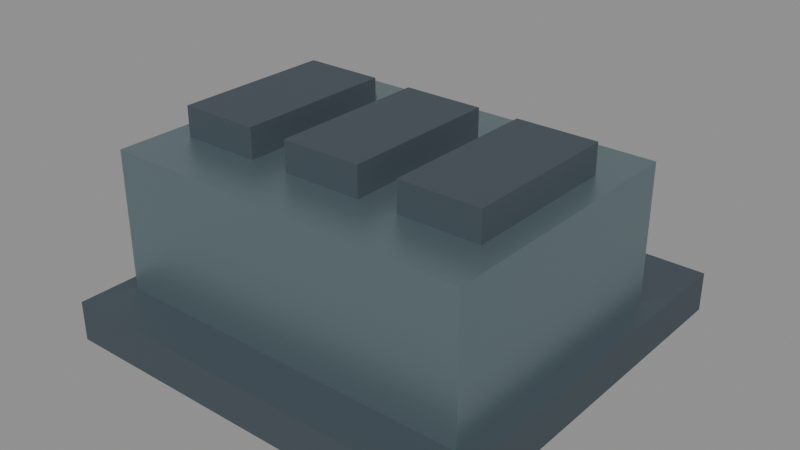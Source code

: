 # Source: Narrative-judgement_engine.blend  (saved by Blender 5.2.44; exported with 4.5.12 LTS)
import bpy
from mathutils import Matrix  # noqa: F401  (used for matrix-valued properties, if any)

bpy.ops.wm.read_factory_settings(use_empty=True)
scene = bpy.context.scene
scene.name = 'Scene'

# ---- materials (node trees are filled in below, after node groups)
mat_narrative_dark = bpy.data.materials.new('Narrative Dark')
mat_narrative_dark.diffuse_color = (0.055, 0.075, 0.09, 1.0)
mat_narrative_steel = bpy.data.materials.new('Narrative Steel')
mat_narrative_steel.diffuse_color = (0.21, 0.29, 0.32, 1.0)
mat_seal_amber = bpy.data.materials.new('Seal Amber')
mat_seal_amber.diffuse_color = (0.46, 0.25, 0.07, 1.0)
mat_polish_copper = bpy.data.materials.new('Polish Copper')
mat_polish_copper.diffuse_color = (0.34, 0.2, 0.085, 1.0)
mat_polish_steel = bpy.data.materials.new('Polish Steel')
mat_polish_steel.diffuse_color = (0.2, 0.28, 0.32, 1.0)

# ---- material node trees
mat_narrative_dark.use_nodes = True; mat_narrative_dark.node_tree.nodes.clear()
_N = mat_narrative_dark.node_tree.nodes; _L = mat_narrative_dark.node_tree.links
n0 = _N.new('ShaderNodeBsdfPrincipled'); n0.name = 'Principled BSDF'; n0.location = (10, 300)
n0.inputs[0].default_value = (0.055, 0.075, 0.09, 1.0)
n0.inputs[2].default_value = 0.65
n0.inputs[10].default_value = 0.005
n1 = _N.new('ShaderNodeOutputMaterial'); n1.name = 'Material Output'; n1.location = (300, 300)
_L.new(n0.outputs[0], n1.inputs[0])
n1.is_active_output = True
mat_narrative_steel.use_nodes = True; mat_narrative_steel.node_tree.nodes.clear()
_N = mat_narrative_steel.node_tree.nodes; _L = mat_narrative_steel.node_tree.links
n0 = _N.new('ShaderNodeBsdfPrincipled'); n0.name = 'Principled BSDF'; n0.location = (10, 300)
n0.inputs[0].default_value = (0.21, 0.29, 0.32, 1.0)
n0.inputs[1].default_value = 0.7
n0.inputs[2].default_value = 0.38
n0.inputs[10].default_value = 0.005
n1 = _N.new('ShaderNodeOutputMaterial'); n1.name = 'Material Output'; n1.location = (300, 300)
_L.new(n0.outputs[0], n1.inputs[0])
n1.is_active_output = True
mat_seal_amber.use_nodes = True; mat_seal_amber.node_tree.nodes.clear()
_N = mat_seal_amber.node_tree.nodes; _L = mat_seal_amber.node_tree.links
n0 = _N.new('ShaderNodeBsdfPrincipled'); n0.name = 'Principled BSDF'; n0.location = (10, 300)
n0.inputs[0].default_value = (0.46, 0.25, 0.07, 1.0)
n0.inputs[2].default_value = 0.65
n0.inputs[10].default_value = 0.005
n0.inputs[27].default_value = (0.069, 0.0375, 0.0105, 1.0)
n0.inputs[28].default_value = 1.0
n1 = _N.new('ShaderNodeOutputMaterial'); n1.name = 'Material Output'; n1.location = (300, 300)
_L.new(n0.outputs[0], n1.inputs[0])
n1.is_active_output = True
mat_polish_copper.use_nodes = True; mat_polish_copper.node_tree.nodes.clear()
_N = mat_polish_copper.node_tree.nodes; _L = mat_polish_copper.node_tree.links
n0 = _N.new('ShaderNodeBsdfPrincipled'); n0.name = 'Principled BSDF'; n0.location = (-200, 100)
n0.inputs[0].default_value = (0.34, 0.2, 0.085, 1.0)
n0.inputs[1].default_value = 0.7
n0.inputs[2].default_value = 0.38
n0.inputs[10].default_value = 0.005
n1 = _N.new('ShaderNodeOutputMaterial'); n1.name = 'Material Output'; n1.location = (200, 100)
_L.new(n0.outputs[0], n1.inputs[0])
n1.is_active_output = True
mat_polish_steel.use_nodes = True; mat_polish_steel.node_tree.nodes.clear()
_N = mat_polish_steel.node_tree.nodes; _L = mat_polish_steel.node_tree.links
n0 = _N.new('ShaderNodeBsdfPrincipled'); n0.name = 'Principled BSDF'; n0.location = (-200, 100)
n0.inputs[0].default_value = (0.2, 0.28, 0.32, 1.0)
n0.inputs[1].default_value = 0.7
n0.inputs[2].default_value = 0.38
n0.inputs[10].default_value = 0.005
n1 = _N.new('ShaderNodeOutputMaterial'); n1.name = 'Material Output'; n1.location = (200, 100)
_L.new(n0.outputs[0], n1.inputs[0])
n1.is_active_output = True

# ---- meshes
me_cube_023 = bpy.data.meshes.new('Cube.023')
me_cube_023.from_pydata([(-0.82, -0.82, -0.08), (-0.82, -0.82, -0.08), (-0.82, -0.82, -0.08), (-0.82, -0.82, 0.08), (-0.82, -0.82, 0.08), (-0.82, -0.82, 0.08), (-0.82, 0.82, -0.08), (-0.82, 0.82, -0.08), (-0.82, 0.82, -0.08), (-0.82, 0.82, 0.08), (-0.82, 0.82, 0.08), (-0.82, 0.82, 0.08), (0.82, -0.82, -0.08), (0.82, -0.82, -0.08), (0.82, -0.82, -0.08), (0.82, -0.82, 0.08), (0.82, -0.82, 0.08), (0.82, -0.82, 0.08), (0.82, 0.82, -0.08), (0.82, 0.82, -0.08), (0.82, 0.82, -0.08), (0.82, 0.82, 0.08), (0.82, 0.82, 0.08), (0.82, 0.82, 0.08)], [], [(2, 5, 11), (2, 11, 8), (6, 9, 21), (6, 21, 18), (20, 23, 17), (20, 17, 14), (12, 15, 3), (12, 3, 0), (7, 19, 13), (7, 13, 1), (22, 10, 4), (22, 4, 16)])
_uv = me_cube_023.uv_layers.new(name='UVMap')
_uv.uv.foreach_set('vector', [0.375, 0.0, 0.625, 0.0, 0.625, 0.25, 0.375, 0.0, 0.625, 0.25, 0.375, 0.25, 0.375, 0.25, 0.625, 0.25, 0.625, 0.5, 0.375, 0.25, 0.625, 0.5, 0.375, 0.5, 0.375, 0.5, 0.625, 0.5, 0.625, 0.75, 0.375, 0.5, 0.625, 0.75, 0.375, 0.75, 0.375, 0.75, 0.625, 0.75, 0.625, 1.0, 0.375, 0.75, 0.625, 1.0, 0.375, 1.0, 0.125, 0.5, 0.375, 0.5, 0.375, 0.75, 0.125, 0.5, 0.375, 0.75, 0.125, 0.75, 0.625, 0.5, 0.875, 0.5, 0.875, 0.75, 0.625, 0.5, 0.875, 0.75, 0.625, 0.75])
me_cube_023.materials.append(mat_narrative_dark)
me_cube_023.update()
me_cube_023.normals_split_custom_set([tuple(v) for v in zip(*[iter([-1.0, 0.0, 0.0, -1.0, 0.0, 0.0, -1.0, 0.0, 0.0, -1.0, 0.0, 0.0, -1.0, 0.0, 0.0, -1.0, 0.0, 0.0, 0.0, 1.0, 0.0, 0.0, 1.0, 0.0, 0.0, 1.0, 0.0, 0.0, 1.0, 0.0, 0.0, 1.0, 0.0, 0.0, 1.0, 0.0, 1.0, 0.0, 0.0, 1.0, 0.0, 0.0, 1.0, 0.0, 0.0, 1.0, 0.0, 0.0, 1.0, 0.0, 0.0, 1.0, 0.0, 0.0, 0.0, -1.0, 0.0, 0.0, -1.0, 0.0, 0.0, -1.0, 0.0, 0.0, -1.0, 0.0, 0.0, -1.0, 0.0, 0.0, -1.0, 0.0, 0.0, 0.0, -1.0, 0.0, 0.0, -1.0, 0.0, 0.0, -1.0, 0.0, 0.0, -1.0, 0.0, 0.0, -1.0, 0.0, 0.0, -1.0, 0.0, 0.0, 1.0, 0.0, 0.0, 1.0, 0.0, 0.0, 1.0, 0.0, 0.0, 1.0, 0.0, 0.0, 1.0, 0.0, 0.0, 1.0])] * 3)])
me_cube_024 = bpy.data.meshes.new('Cube.024')
me_cube_024.from_pydata([(-0.74, -0.55, -0.28), (-0.74, -0.55, -0.28), (-0.74, -0.55, -0.28), (-0.74, -0.55, 0.28), (-0.74, -0.55, 0.28), (-0.74, -0.55, 0.28), (-0.74, 0.55, -0.28), (-0.74, 0.55, -0.28), (-0.74, 0.55, -0.28), (-0.74, 0.55, 0.28), (-0.74, 0.55, 0.28), (-0.74, 0.55, 0.28), (0.74, -0.55, -0.28), (0.74, -0.55, -0.28), (0.74, -0.55, -0.28), (0.74, -0.55, 0.28), (0.74, -0.55, 0.28), (0.74, -0.55, 0.28), (0.74, 0.55, -0.28), (0.74, 0.55, -0.28), (0.74, 0.55, -0.28), (0.74, 0.55, 0.28), (0.74, 0.55, 0.28), (0.74, 0.55, 0.28)], [], [(2, 5, 11), (2, 11, 8), (6, 9, 21), (6, 21, 18), (20, 23, 17), (20, 17, 14), (12, 15, 3), (12, 3, 0), (7, 19, 13), (7, 13, 1), (22, 10, 4), (22, 4, 16)])
_uv = me_cube_024.uv_layers.new(name='UVMap')
_uv.uv.foreach_set('vector', [0.375, 0.0, 0.625, 0.0, 0.625, 0.25, 0.375, 0.0, 0.625, 0.25, 0.375, 0.25, 0.375, 0.25, 0.625, 0.25, 0.625, 0.5, 0.375, 0.25, 0.625, 0.5, 0.375, 0.5, 0.375, 0.5, 0.625, 0.5, 0.625, 0.75, 0.375, 0.5, 0.625, 0.75, 0.375, 0.75, 0.375, 0.75, 0.625, 0.75, 0.625, 1.0, 0.375, 0.75, 0.625, 1.0, 0.375, 1.0, 0.125, 0.5, 0.375, 0.5, 0.375, 0.75, 0.125, 0.5, 0.375, 0.75, 0.125, 0.75, 0.625, 0.5, 0.875, 0.5, 0.875, 0.75, 0.625, 0.5, 0.875, 0.75, 0.625, 0.75])
me_cube_024.materials.append(mat_narrative_steel)
me_cube_024.update()
me_cube_024.normals_split_custom_set([tuple(v) for v in zip(*[iter([-1.0, 0.0, 0.0, -1.0, 0.0, 0.0, -1.0, 0.0, 0.0, -1.0, 0.0, 0.0, -1.0, 0.0, 0.0, -1.0, 0.0, 0.0, 0.0, 1.0, 0.0, 0.0, 1.0, 0.0, 0.0, 1.0, 0.0, 0.0, 1.0, 0.0, 0.0, 1.0, 0.0, 0.0, 1.0, 0.0, 1.0, 0.0, 0.0, 1.0, 0.0, 0.0, 1.0, 0.0, 0.0, 1.0, 0.0, 0.0, 1.0, 0.0, 0.0, 1.0, 0.0, 0.0, 0.0, -1.0, 0.0, 0.0, -1.0, 0.0, 0.0, -1.0, 0.0, 0.0, -1.0, 0.0, 0.0, -1.0, 0.0, 0.0, -1.0, 0.0, 0.0, 0.0, -1.0, 0.0, 0.0, -1.0, 0.0, 0.0, -1.0, 0.0, 0.0, -1.0, 0.0, 0.0, -1.0, 0.0, 0.0, -1.0, 0.0, 0.0, 1.0, 0.0, 0.0, 1.0, 0.0, 0.0, 1.0, 0.0, 0.0, 1.0, 0.0, 0.0, 1.0, 0.0, 0.0, 1.0])] * 3)])
me_cube_028 = bpy.data.meshes.new('Cube.028')
me_cube_028.from_pydata([(-0.54, -0.02, -0.025), (-0.54, -0.02, -0.025), (-0.54, -0.02, -0.025), (-0.54, -0.02, 0.025), (-0.54, -0.02, 0.025), (-0.54, -0.02, 0.025), (-0.54, 0.02, -0.025), (-0.54, 0.02, -0.025), (-0.54, 0.02, -0.025), (-0.54, 0.02, 0.025), (-0.54, 0.02, 0.025), (-0.54, 0.02, 0.025), (0.54, -0.02, -0.025), (0.54, -0.02, -0.025), (0.54, -0.02, -0.025), (0.54, -0.02, 0.025), (0.54, -0.02, 0.025), (0.54, -0.02, 0.025), (0.54, 0.02, -0.025), (0.54, 0.02, -0.025), (0.54, 0.02, -0.025), (0.54, 0.02, 0.025), (0.54, 0.02, 0.025), (0.54, 0.02, 0.025)], [], [(2, 5, 11), (2, 11, 8), (6, 9, 21), (6, 21, 18), (20, 23, 17), (20, 17, 14), (12, 15, 3), (12, 3, 0), (7, 19, 13), (7, 13, 1), (22, 10, 4), (22, 4, 16)])
_uv = me_cube_028.uv_layers.new(name='UVMap')
_uv.uv.foreach_set('vector', [0.375, 0.0, 0.625, 0.0, 0.625, 0.25, 0.375, 0.0, 0.625, 0.25, 0.375, 0.25, 0.375, 0.25, 0.625, 0.25, 0.625, 0.5, 0.375, 0.25, 0.625, 0.5, 0.375, 0.5, 0.375, 0.5, 0.625, 0.5, 0.625, 0.75, 0.375, 0.5, 0.625, 0.75, 0.375, 0.75, 0.375, 0.75, 0.625, 0.75, 0.625, 1.0, 0.375, 0.75, 0.625, 1.0, 0.375, 1.0, 0.125, 0.5, 0.375, 0.5, 0.375, 0.75, 0.125, 0.5, 0.375, 0.75, 0.125, 0.75, 0.625, 0.5, 0.875, 0.5, 0.875, 0.75, 0.625, 0.5, 0.875, 0.75, 0.625, 0.75])
me_cube_028.materials.append(mat_seal_amber)
me_cube_028.update()
me_cube_028.normals_split_custom_set([tuple(v) for v in zip(*[iter([-1.0, 0.0, 0.0, -1.0, 0.0, 0.0, -1.0, 0.0, 0.0, -1.0, 0.0, 0.0, -1.0, 0.0, 0.0, -1.0, 0.0, 0.0, 0.0, 1.0, 0.0, 0.0, 1.0, 0.0, 0.0, 1.0, 0.0, 0.0, 1.0, 0.0, 0.0, 1.0, 0.0, 0.0, 1.0, 0.0, 1.0, 0.0, 0.0, 1.0, 0.0, 0.0, 1.0, 0.0, 0.0, 1.0, 0.0, 0.0, 1.0, 0.0, 0.0, 1.0, 0.0, 0.0, 0.0, -1.0, 0.0, 0.0, -1.0, 0.0, 0.0, -1.0, 0.0, 0.0, -1.0, 0.0, 0.0, -1.0, 0.0, 0.0, -1.0, 0.0, 0.0, 0.0, -1.0, 0.0, 0.0, -1.0, 0.0, 0.0, -1.0, 0.0, 0.0, -1.0, 0.0, 0.0, -1.0, 0.0, 0.0, -1.0, 0.0, 0.0, 1.0, 0.0, 0.0, 1.0, 0.0, 0.0, 1.0, 0.0, 0.0, 1.0, 0.0, 0.0, 1.0, 0.0, 0.0, 1.0])] * 3)])
me_cube_025 = bpy.data.meshes.new('Cube.025')
me_cube_025.from_pydata([(-0.16, -0.32, -0.06), (-0.16, -0.32, -0.06), (-0.16, -0.32, -0.06), (-0.16, -0.32, 0.06), (-0.16, -0.32, 0.06), (-0.16, -0.32, 0.06), (-0.16, 0.32, -0.06), (-0.16, 0.32, -0.06), (-0.16, 0.32, -0.06), (-0.16, 0.32, 0.06), (-0.16, 0.32, 0.06), (-0.16, 0.32, 0.06), (0.16, -0.32, -0.06), (0.16, -0.32, -0.06), (0.16, -0.32, -0.06), (0.16, -0.32, 0.06), (0.16, -0.32, 0.06), (0.16, -0.32, 0.06), (0.16, 0.32, -0.06), (0.16, 0.32, -0.06), (0.16, 0.32, -0.06), (0.16, 0.32, 0.06), (0.16, 0.32, 0.06), (0.16, 0.32, 0.06)], [], [(2, 5, 11), (2, 11, 8), (6, 9, 21), (6, 21, 18), (20, 23, 17), (20, 17, 14), (12, 15, 3), (12, 3, 0), (7, 19, 13), (7, 13, 1), (22, 10, 4), (22, 4, 16)])
_uv = me_cube_025.uv_layers.new(name='UVMap')
_uv.uv.foreach_set('vector', [0.375, 0.0, 0.625, 0.0, 0.625, 0.25, 0.375, 0.0, 0.625, 0.25, 0.375, 0.25, 0.375, 0.25, 0.625, 0.25, 0.625, 0.5, 0.375, 0.25, 0.625, 0.5, 0.375, 0.5, 0.375, 0.5, 0.625, 0.5, 0.625, 0.75, 0.375, 0.5, 0.625, 0.75, 0.375, 0.75, 0.375, 0.75, 0.625, 0.75, 0.625, 1.0, 0.375, 0.75, 0.625, 1.0, 0.375, 1.0, 0.125, 0.5, 0.375, 0.5, 0.375, 0.75, 0.125, 0.5, 0.375, 0.75, 0.125, 0.75, 0.625, 0.5, 0.875, 0.5, 0.875, 0.75, 0.625, 0.5, 0.875, 0.75, 0.625, 0.75])
me_cube_025.materials.append(mat_narrative_dark)
me_cube_025.update()
me_cube_025.normals_split_custom_set([tuple(v) for v in zip(*[iter([-1.0, 0.0, 0.0, -1.0, 0.0, 0.0, -1.0, 0.0, 0.0, -1.0, 0.0, 0.0, -1.0, 0.0, 0.0, -1.0, 0.0, 0.0, 0.0, 1.0, 0.0, 0.0, 1.0, 0.0, 0.0, 1.0, 0.0, 0.0, 1.0, 0.0, 0.0, 1.0, 0.0, 0.0, 1.0, 0.0, 1.0, 0.0, 0.0, 1.0, 0.0, 0.0, 1.0, 0.0, 0.0, 1.0, 0.0, 0.0, 1.0, 0.0, 0.0, 1.0, 0.0, 0.0, 0.0, -1.0, 0.0, 0.0, -1.0, 0.0, 0.0, -1.0, 0.0, 0.0, -1.0, 0.0, 0.0, -1.0, 0.0, 0.0, -1.0, 0.0, 0.0, 0.0, -1.0, 0.0, 0.0, -1.0, 0.0, 0.0, -1.0, 0.0, 0.0, -1.0, 0.0, 0.0, -1.0, 0.0, 0.0, -1.0, 0.0, 0.0, 1.0, 0.0, 0.0, 1.0, 0.0, 0.0, 1.0, 0.0, 0.0, 1.0, 0.0, 0.0, 1.0, 0.0, 0.0, 1.0])] * 3)])
me_cube_026 = bpy.data.meshes.new('Cube.026')
me_cube_026.from_pydata([(-0.16, -0.32, -0.06), (-0.16, -0.32, -0.06), (-0.16, -0.32, -0.06), (-0.16, -0.32, 0.06), (-0.16, -0.32, 0.06), (-0.16, -0.32, 0.06), (-0.16, 0.32, -0.06), (-0.16, 0.32, -0.06), (-0.16, 0.32, -0.06), (-0.16, 0.32, 0.06), (-0.16, 0.32, 0.06), (-0.16, 0.32, 0.06), (0.16, -0.32, -0.06), (0.16, -0.32, -0.06), (0.16, -0.32, -0.06), (0.16, -0.32, 0.06), (0.16, -0.32, 0.06), (0.16, -0.32, 0.06), (0.16, 0.32, -0.06), (0.16, 0.32, -0.06), (0.16, 0.32, -0.06), (0.16, 0.32, 0.06), (0.16, 0.32, 0.06), (0.16, 0.32, 0.06)], [], [(2, 5, 11), (2, 11, 8), (6, 9, 21), (6, 21, 18), (20, 23, 17), (20, 17, 14), (12, 15, 3), (12, 3, 0), (7, 19, 13), (7, 13, 1), (22, 10, 4), (22, 4, 16)])
_uv = me_cube_026.uv_layers.new(name='UVMap')
_uv.uv.foreach_set('vector', [0.375, 0.0, 0.625, 0.0, 0.625, 0.25, 0.375, 0.0, 0.625, 0.25, 0.375, 0.25, 0.375, 0.25, 0.625, 0.25, 0.625, 0.5, 0.375, 0.25, 0.625, 0.5, 0.375, 0.5, 0.375, 0.5, 0.625, 0.5, 0.625, 0.75, 0.375, 0.5, 0.625, 0.75, 0.375, 0.75, 0.375, 0.75, 0.625, 0.75, 0.625, 1.0, 0.375, 0.75, 0.625, 1.0, 0.375, 1.0, 0.125, 0.5, 0.375, 0.5, 0.375, 0.75, 0.125, 0.5, 0.375, 0.75, 0.125, 0.75, 0.625, 0.5, 0.875, 0.5, 0.875, 0.75, 0.625, 0.5, 0.875, 0.75, 0.625, 0.75])
me_cube_026.materials.append(mat_narrative_dark)
me_cube_026.update()
me_cube_026.normals_split_custom_set([tuple(v) for v in zip(*[iter([-1.0, 0.0, 0.0, -1.0, 0.0, 0.0, -1.0, 0.0, 0.0, -1.0, 0.0, 0.0, -1.0, 0.0, 0.0, -1.0, 0.0, 0.0, 0.0, 1.0, 0.0, 0.0, 1.0, 0.0, 0.0, 1.0, 0.0, 0.0, 1.0, 0.0, 0.0, 1.0, 0.0, 0.0, 1.0, 0.0, 1.0, 0.0, 0.0, 1.0, 0.0, 0.0, 1.0, 0.0, 0.0, 1.0, 0.0, 0.0, 1.0, 0.0, 0.0, 1.0, 0.0, 0.0, 0.0, -1.0, 0.0, 0.0, -1.0, 0.0, 0.0, -1.0, 0.0, 0.0, -1.0, 0.0, 0.0, -1.0, 0.0, 0.0, -1.0, 0.0, 0.0, 0.0, -1.0, 0.0, 0.0, -1.0, 0.0, 0.0, -1.0, 0.0, 0.0, -1.0, 0.0, 0.0, -1.0, 0.0, 0.0, -1.0, 0.0, 0.0, 1.0, 0.0, 0.0, 1.0, 0.0, 0.0, 1.0, 0.0, 0.0, 1.0, 0.0, 0.0, 1.0, 0.0, 0.0, 1.0])] * 3)])
me_cube_027 = bpy.data.meshes.new('Cube.027')
me_cube_027.from_pydata([(-0.16, -0.32, -0.06), (-0.16, -0.32, -0.06), (-0.16, -0.32, -0.06), (-0.16, -0.32, 0.06), (-0.16, -0.32, 0.06), (-0.16, -0.32, 0.06), (-0.16, 0.32, -0.06), (-0.16, 0.32, -0.06), (-0.16, 0.32, -0.06), (-0.16, 0.32, 0.06), (-0.16, 0.32, 0.06), (-0.16, 0.32, 0.06), (0.16, -0.32, -0.06), (0.16, -0.32, -0.06), (0.16, -0.32, -0.06), (0.16, -0.32, 0.06), (0.16, -0.32, 0.06), (0.16, -0.32, 0.06), (0.16, 0.32, -0.06), (0.16, 0.32, -0.06), (0.16, 0.32, -0.06), (0.16, 0.32, 0.06), (0.16, 0.32, 0.06), (0.16, 0.32, 0.06)], [], [(2, 5, 11), (2, 11, 8), (6, 9, 21), (6, 21, 18), (20, 23, 17), (20, 17, 14), (12, 15, 3), (12, 3, 0), (7, 19, 13), (7, 13, 1), (22, 10, 4), (22, 4, 16)])
_uv = me_cube_027.uv_layers.new(name='UVMap')
_uv.uv.foreach_set('vector', [0.375, 0.0, 0.625, 0.0, 0.625, 0.25, 0.375, 0.0, 0.625, 0.25, 0.375, 0.25, 0.375, 0.25, 0.625, 0.25, 0.625, 0.5, 0.375, 0.25, 0.625, 0.5, 0.375, 0.5, 0.375, 0.5, 0.625, 0.5, 0.625, 0.75, 0.375, 0.5, 0.625, 0.75, 0.375, 0.75, 0.375, 0.75, 0.625, 0.75, 0.625, 1.0, 0.375, 0.75, 0.625, 1.0, 0.375, 1.0, 0.125, 0.5, 0.375, 0.5, 0.375, 0.75, 0.125, 0.5, 0.375, 0.75, 0.125, 0.75, 0.625, 0.5, 0.875, 0.5, 0.875, 0.75, 0.625, 0.5, 0.875, 0.75, 0.625, 0.75])
me_cube_027.materials.append(mat_narrative_dark)
me_cube_027.update()
me_cube_027.normals_split_custom_set([tuple(v) for v in zip(*[iter([-1.0, 0.0, 0.0, -1.0, 0.0, 0.0, -1.0, 0.0, 0.0, -1.0, 0.0, 0.0, -1.0, 0.0, 0.0, -1.0, 0.0, 0.0, 0.0, 1.0, 0.0, 0.0, 1.0, 0.0, 0.0, 1.0, 0.0, 0.0, 1.0, 0.0, 0.0, 1.0, 0.0, 0.0, 1.0, 0.0, 1.0, 0.0, 0.0, 1.0, 0.0, 0.0, 1.0, 0.0, 0.0, 1.0, 0.0, 0.0, 1.0, 0.0, 0.0, 1.0, 0.0, 0.0, 0.0, -1.0, 0.0, 0.0, -1.0, 0.0, 0.0, -1.0, 0.0, 0.0, -1.0, 0.0, 0.0, -1.0, 0.0, 0.0, -1.0, 0.0, 0.0, 0.0, -1.0, 0.0, 0.0, -1.0, 0.0, 0.0, -1.0, 0.0, 0.0, -1.0, 0.0, 0.0, -1.0, 0.0, 0.0, -1.0, 0.0, 0.0, 1.0, 0.0, 0.0, 1.0, 0.0, 0.0, 1.0, 0.0, 0.0, 1.0, 0.0, 0.0, 1.0, 0.0, 0.0, 1.0])] * 3)])
me_cube = bpy.data.meshes.new('Cube')
me_cube.from_pydata([(-0.055, -0.02, -0.035), (-0.055, -0.02, 0.035), (-0.055, 0.02, -0.035), (-0.055, 0.02, 0.035), (0.055, -0.02, -0.035), (0.055, -0.02, 0.035), (0.055, 0.02, -0.035), (0.055, 0.02, 0.035), (0.2074, -0.02, -0.035), (0.2074, -0.02, 0.035), (0.2074, 0.02, -0.035), (0.2074, 0.02, 0.035), (0.3174, -0.02, -0.035), (0.3174, -0.02, 0.035), (0.3174, 0.02, -0.035), (0.3174, 0.02, 0.035), (0.4698, -0.02, -0.035), (0.4698, -0.02, 0.035), (0.4698, 0.02, -0.035), (0.4698, 0.02, 0.035), (0.5798, -0.02, -0.035), (0.5798, -0.02, 0.035), (0.5798, 0.02, -0.035), (0.5798, 0.02, 0.035), (0.7322, -0.02, -0.035), (0.7322, -0.02, 0.035), (0.7322, 0.02, -0.035), (0.7322, 0.02, 0.035), (0.8422, -0.02, -0.035), (0.8422, -0.02, 0.035), (0.8422, 0.02, -0.035), (0.8422, 0.02, 0.035), (-0.2482, -1.221, -0.021), (-0.2482, -1.221, 0.357), (-0.2482, -0.319, -0.021), (-0.2482, -0.319, 0.357), (-0.1782, -1.221, -0.021), (-0.1782, -1.221, 0.357), (-0.1782, -0.319, -0.021), (-0.1782, -0.319, 0.357), (0.9654, -1.221, -0.021), (0.9654, -1.221, 0.357), (0.9654, -0.319, -0.021), (0.9654, -0.319, 0.357), (1.035, -1.221, -0.021), (1.035, -1.221, 0.357), (1.035, -0.319, -0.021), (1.035, -0.319, 0.357)], [], [(0, 1, 3, 2), (2, 3, 7, 6), (6, 7, 5, 4), (4, 5, 1, 0), (2, 6, 4, 0), (7, 3, 1, 5), (8, 9, 11, 10), (10, 11, 15, 14), (14, 15, 13, 12), (12, 13, 9, 8), (10, 14, 12, 8), (15, 11, 9, 13), (16, 17, 19, 18), (18, 19, 23, 22), (22, 23, 21, 20), (20, 21, 17, 16), (18, 22, 20, 16), (23, 19, 17, 21), (24, 25, 27, 26), (26, 27, 31, 30), (30, 31, 29, 28), (28, 29, 25, 24), (26, 30, 28, 24), (31, 27, 25, 29), (32, 33, 35, 34), (34, 35, 39, 38), (38, 39, 37, 36), (36, 37, 33, 32), (34, 38, 36, 32), (39, 35, 33, 37), (40, 41, 43, 42), (42, 43, 47, 46), (46, 47, 45, 44), (44, 45, 41, 40), (42, 46, 44, 40), (47, 43, 41, 45)])
me_cube.polygons.foreach_set('material_index', [0, 0, 0, 0, 0, 0, 0, 0, 0, 0, 0, 0, 0, 0, 0, 0, 0, 0, 0, 0, 0, 0, 0, 0, 1, 1, 1, 1, 1, 1, 1, 1, 1, 1, 1, 1])
_uv = me_cube.uv_layers.new(name='UVMap')
_uv.uv.foreach_set('vector', [0.375, 0.0, 0.625, 0.0, 0.625, 0.25, 0.375, 0.25, 0.375, 0.25, 0.625, 0.25, 0.625, 0.5, 0.375, 0.5, 0.375, 0.5, 0.625, 0.5, 0.625, 0.75, 0.375, 0.75, 0.375, 0.75, 0.625, 0.75, 0.625, 1.0, 0.375, 1.0, 0.125, 0.5, 0.375, 0.5, 0.375, 0.75, 0.125, 0.75, 0.625, 0.5, 0.875, 0.5, 0.875, 0.75, 0.625, 0.75, 0.375, 0.0, 0.625, 0.0, 0.625, 0.25, 0.375, 0.25, 0.375, 0.25, 0.625, 0.25, 0.625, 0.5, 0.375, 0.5, 0.375, 0.5, 0.625, 0.5, 0.625, 0.75, 0.375, 0.75, 0.375, 0.75, 0.625, 0.75, 0.625, 1.0, 0.375, 1.0, 0.125, 0.5, 0.375, 0.5, 0.375, 0.75, 0.125, 0.75, 0.625, 0.5, 0.875, 0.5, 0.875, 0.75, 0.625, 0.75, 0.375, 0.0, 0.625, 0.0, 0.625, 0.25, 0.375, 0.25, 0.375, 0.25, 0.625, 0.25, 0.625, 0.5, 0.375, 0.5, 0.375, 0.5, 0.625, 0.5, 0.625, 0.75, 0.375, 0.75, 0.375, 0.75, 0.625, 0.75, 0.625, 1.0, 0.375, 1.0, 0.125, 0.5, 0.375, 0.5, 0.375, 0.75, 0.125, 0.75, 0.625, 0.5, 0.875, 0.5, 0.875, 0.75, 0.625, 0.75, 0.375, 0.0, 0.625, 0.0, 0.625, 0.25, 0.375, 0.25, 0.375, 0.25, 0.625, 0.25, 0.625, 0.5, 0.375, 0.5, 0.375, 0.5, 0.625, 0.5, 0.625, 0.75, 0.375, 0.75, 0.375, 0.75, 0.625, 0.75, 0.625, 1.0, 0.375, 1.0, 0.125, 0.5, 0.375, 0.5, 0.375, 0.75, 0.125, 0.75, 0.625, 0.5, 0.875, 0.5, 0.875, 0.75, 0.625, 0.75, 0.375, 0.0, 0.625, 0.0, 0.625, 0.25, 0.375, 0.25, 0.375, 0.25, 0.625, 0.25, 0.625, 0.5, 0.375, 0.5, 0.375, 0.5, 0.625, 0.5, 0.625, 0.75, 0.375, 0.75, 0.375, 0.75, 0.625, 0.75, 0.625, 1.0, 0.375, 1.0, 0.125, 0.5, 0.375, 0.5, 0.375, 0.75, 0.125, 0.75, 0.625, 0.5, 0.875, 0.5, 0.875, 0.75, 0.625, 0.75, 0.375, 0.0, 0.625, 0.0, 0.625, 0.25, 0.375, 0.25, 0.375, 0.25, 0.625, 0.25, 0.625, 0.5, 0.375, 0.5, 0.375, 0.5, 0.625, 0.5, 0.625, 0.75, 0.375, 0.75, 0.375, 0.75, 0.625, 0.75, 0.625, 1.0, 0.375, 1.0, 0.125, 0.5, 0.375, 0.5, 0.375, 0.75, 0.125, 0.75, 0.625, 0.5, 0.875, 0.5, 0.875, 0.75, 0.625, 0.75])
me_cube.materials.append(mat_polish_copper)
me_cube.materials.append(mat_polish_steel)
me_cube.update()

# ---- objects
ob_base = bpy.data.objects.new('Base', me_cube_023)
ob_desk = bpy.data.objects.new('Desk', me_cube_024)
ob_handoverline = bpy.data.objects.new('HandoverLine', me_cube_028)
ob_outlet = bpy.data.objects.new('Outlet', me_cube_025)
ob_outlet_001 = bpy.data.objects.new('Outlet.001', me_cube_026)
ob_outlet_002 = bpy.data.objects.new('Outlet.002', me_cube_027)
ob_detail_assembly = bpy.data.objects.new('Detail_Assembly', me_cube)

# ---- transforms, parenting, visibility, modifiers, constraints
ob_base.location = (0.0, 0.0, 0.08)
ob_base.rotation_mode = 'QUATERNION'
ob_base.rotation_quaternion = (1.0, 0.0, 0.0, 0.0)
ob_desk.location = (0.0, -0.08, 0.44)
ob_desk.rotation_mode = 'QUATERNION'
ob_desk.rotation_quaternion = (1.0, 0.0, 0.0, 0.0)
ob_handoverline.location = (0.0, 0.5, 0.54)
ob_handoverline.rotation_mode = 'QUATERNION'
ob_handoverline.rotation_quaternion = (1.0, 0.0, 0.0, 0.0)
ob_outlet.location = (-0.48, -0.08, 0.78)
ob_outlet.rotation_mode = 'QUATERNION'
ob_outlet.rotation_quaternion = (1.0, 0.0, 0.0, 0.0)
ob_outlet_001.location = (0.0, -0.08, 0.78)
ob_outlet_001.rotation_mode = 'QUATERNION'
ob_outlet_001.rotation_quaternion = (1.0, 0.0, 0.0, 0.0)
ob_outlet_002.location = (0.48, -0.08, 0.78)
ob_outlet_002.rotation_mode = 'QUATERNION'
ob_outlet_002.rotation_quaternion = (1.0, 0.0, 0.0, 0.0)
ob_detail_assembly.location = (-0.3936, 0.77, 0.1428)

# ---- collection membership
scene.collection.objects.link(ob_base)
scene.collection.objects.link(ob_desk)
scene.collection.objects.link(ob_handoverline)
scene.collection.objects.link(ob_outlet)
scene.collection.objects.link(ob_outlet_001)
scene.collection.objects.link(ob_outlet_002)
scene.collection.objects.link(ob_detail_assembly)

# ---- scene / render settings (as saved in the file)
scene.frame_start = 1; scene.frame_end = 250; scene.frame_set(1)
scene.render.engine = 'BLENDER_EEVEE_NEXT'
scene.render.bake_bias = 0.0
scene.render.bake_samples = 0
scene.render.compositor_device = 'GPU'
scene.eevee.use_volume_custom_range = False
scene.eevee.fast_gi_thickness_near = 0.1
scene.eevee.fast_gi_thickness_far = 0.0
scene.eevee.ray_tracing_options.screen_trace_thickness = 0.1
bpy.context.view_layer.update()

# ---- added for rendering (the .blend has no active camera and no usable light): camera, sun + grey world if the file has none
cam_auto = bpy.data.cameras.new('AutoCamera')
cam_auto.lens = 50.0
cam_auto.sensor_width = 36.0
cam_auto.clip_end = 1000.0
ob_auto_camera = bpy.data.objects.new('AutoCamera', cam_auto)
scene.collection.objects.link(ob_auto_camera)
ob_auto_camera.location = (2.28229, -2.73875, 2.24583)
ob_auto_camera.rotation_euler = (1.09748, -7.21219e-08, 0.694738)
scene.camera = ob_auto_camera
light_auto_sun = bpy.data.lights.new('AutoSun', 'SUN')
light_auto_sun.energy = 3.0
light_auto_sun.angle = 0.0523599
ob_auto_sun = bpy.data.objects.new('AutoSun', light_auto_sun)
scene.collection.objects.link(ob_auto_sun)
ob_auto_sun.rotation_euler = (0.872665, 0.174533, 0.523599)
if scene.world is None:
    world_auto = bpy.data.worlds.new('AutoWorld')
    world_auto.color = (0.3, 0.3, 0.3)
    scene.world = world_auto
bpy.context.view_layer.update()

